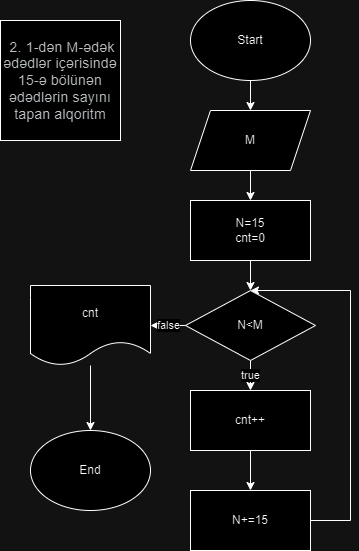

The diagram above was exported from draw.io. Its source (the exported page's mxGraphModel, read from the mxfile embedded in the PNG):
<mxGraphModel dx="281" dy="522" grid="1" gridSize="10" guides="1" tooltips="1" connect="1" arrows="1" fold="1" page="1" pageScale="1" pageWidth="850" pageHeight="1100" math="0" shadow="0">
  <root>
    <mxCell id="0" />
    <mxCell id="1" parent="0" />
    <mxCell id="94ut09v53l3E2_mWkSpe-23" value="" style="edgeStyle=orthogonalEdgeStyle;rounded=0;orthogonalLoop=1;jettySize=auto;html=1;" edge="1" parent="1" source="94ut09v53l3E2_mWkSpe-1" target="94ut09v53l3E2_mWkSpe-22">
      <mxGeometry relative="1" as="geometry" />
    </mxCell>
    <mxCell id="94ut09v53l3E2_mWkSpe-1" value="Start" style="ellipse;whiteSpace=wrap;html=1;" vertex="1" parent="1">
      <mxGeometry x="210" y="10" width="120" height="80" as="geometry" />
    </mxCell>
    <mxCell id="94ut09v53l3E2_mWkSpe-4" value="&lt;span style=&quot;color: rgb(60, 64, 67); font-family: Roboto, Arial, sans-serif; font-size: 14px; letter-spacing: 0.2px; text-align: start;&quot;&gt;&amp;nbsp;2. 1-dən M-ədək ədədlər içərisində 15-ə bölünən ədədlərin sayını tapan alqoritm&lt;/span&gt;" style="whiteSpace=wrap;html=1;aspect=fixed;" vertex="1" parent="1">
      <mxGeometry x="20" y="30" width="120" height="120" as="geometry" />
    </mxCell>
    <mxCell id="94ut09v53l3E2_mWkSpe-17" value="false" style="edgeStyle=orthogonalEdgeStyle;rounded=0;orthogonalLoop=1;jettySize=auto;html=1;entryX=0;entryY=0.5;entryDx=0;entryDy=0;" edge="1" parent="1" target="94ut09v53l3E2_mWkSpe-11">
      <mxGeometry relative="1" as="geometry">
        <mxPoint x="202.5" y="375" as="sourcePoint" />
        <Array as="points">
          <mxPoint x="120" y="375" />
          <mxPoint x="120" y="710" />
        </Array>
      </mxGeometry>
    </mxCell>
    <mxCell id="94ut09v53l3E2_mWkSpe-18" value="" style="edgeStyle=orthogonalEdgeStyle;rounded=0;orthogonalLoop=1;jettySize=auto;html=1;entryX=0.5;entryY=0;entryDx=0;entryDy=0;" edge="1" parent="1" source="94ut09v53l3E2_mWkSpe-14">
      <mxGeometry relative="1" as="geometry">
        <mxPoint x="328" y="570" as="sourcePoint" />
        <mxPoint x="270" y="330" as="targetPoint" />
        <Array as="points">
          <mxPoint x="480" y="570" />
          <mxPoint x="480" y="330" />
        </Array>
      </mxGeometry>
    </mxCell>
    <mxCell id="94ut09v53l3E2_mWkSpe-25" value="" style="edgeStyle=orthogonalEdgeStyle;rounded=0;orthogonalLoop=1;jettySize=auto;html=1;" edge="1" parent="1" source="94ut09v53l3E2_mWkSpe-22" target="94ut09v53l3E2_mWkSpe-24">
      <mxGeometry relative="1" as="geometry" />
    </mxCell>
    <mxCell id="94ut09v53l3E2_mWkSpe-22" value="M" style="shape=parallelogram;perimeter=parallelogramPerimeter;whiteSpace=wrap;html=1;fixedSize=1;" vertex="1" parent="1">
      <mxGeometry x="210" y="120" width="120" height="60" as="geometry" />
    </mxCell>
    <mxCell id="94ut09v53l3E2_mWkSpe-29" value="" style="edgeStyle=orthogonalEdgeStyle;rounded=0;orthogonalLoop=1;jettySize=auto;html=1;" edge="1" parent="1" source="94ut09v53l3E2_mWkSpe-24" target="94ut09v53l3E2_mWkSpe-28">
      <mxGeometry relative="1" as="geometry" />
    </mxCell>
    <mxCell id="94ut09v53l3E2_mWkSpe-24" value="N=15&lt;div&gt;cnt=0&lt;/div&gt;" style="whiteSpace=wrap;html=1;" vertex="1" parent="1">
      <mxGeometry x="210" y="210" width="120" height="60" as="geometry" />
    </mxCell>
    <mxCell id="94ut09v53l3E2_mWkSpe-31" value="false" style="edgeStyle=orthogonalEdgeStyle;rounded=0;orthogonalLoop=1;jettySize=auto;html=1;" edge="1" parent="1" source="94ut09v53l3E2_mWkSpe-28" target="94ut09v53l3E2_mWkSpe-30">
      <mxGeometry relative="1" as="geometry" />
    </mxCell>
    <mxCell id="94ut09v53l3E2_mWkSpe-35" value="true" style="edgeStyle=orthogonalEdgeStyle;rounded=0;orthogonalLoop=1;jettySize=auto;html=1;" edge="1" parent="1" source="94ut09v53l3E2_mWkSpe-28" target="94ut09v53l3E2_mWkSpe-34">
      <mxGeometry relative="1" as="geometry" />
    </mxCell>
    <mxCell id="94ut09v53l3E2_mWkSpe-28" value="N&amp;lt;M" style="rhombus;whiteSpace=wrap;html=1;" vertex="1" parent="1">
      <mxGeometry x="205" y="300" width="130" height="70" as="geometry" />
    </mxCell>
    <mxCell id="94ut09v53l3E2_mWkSpe-33" value="" style="edgeStyle=orthogonalEdgeStyle;rounded=0;orthogonalLoop=1;jettySize=auto;html=1;" edge="1" parent="1" source="94ut09v53l3E2_mWkSpe-30" target="94ut09v53l3E2_mWkSpe-32">
      <mxGeometry relative="1" as="geometry" />
    </mxCell>
    <mxCell id="94ut09v53l3E2_mWkSpe-30" value="cnt" style="shape=document;whiteSpace=wrap;html=1;boundedLbl=1;" vertex="1" parent="1">
      <mxGeometry x="50" y="295" width="120" height="80" as="geometry" />
    </mxCell>
    <mxCell id="94ut09v53l3E2_mWkSpe-32" value="End" style="ellipse;whiteSpace=wrap;html=1;" vertex="1" parent="1">
      <mxGeometry x="50" y="440" width="120" height="80" as="geometry" />
    </mxCell>
    <mxCell id="94ut09v53l3E2_mWkSpe-37" value="" style="edgeStyle=orthogonalEdgeStyle;rounded=0;orthogonalLoop=1;jettySize=auto;html=1;" edge="1" parent="1" source="94ut09v53l3E2_mWkSpe-34" target="94ut09v53l3E2_mWkSpe-36">
      <mxGeometry relative="1" as="geometry" />
    </mxCell>
    <mxCell id="94ut09v53l3E2_mWkSpe-34" value="cnt++" style="whiteSpace=wrap;html=1;" vertex="1" parent="1">
      <mxGeometry x="210" y="400" width="120" height="60" as="geometry" />
    </mxCell>
    <mxCell id="94ut09v53l3E2_mWkSpe-39" style="edgeStyle=orthogonalEdgeStyle;rounded=0;orthogonalLoop=1;jettySize=auto;html=1;entryX=0.5;entryY=0;entryDx=0;entryDy=0;" edge="1" parent="1" source="94ut09v53l3E2_mWkSpe-36" target="94ut09v53l3E2_mWkSpe-28">
      <mxGeometry relative="1" as="geometry">
        <Array as="points">
          <mxPoint x="370" y="530" />
          <mxPoint x="370" y="300" />
        </Array>
      </mxGeometry>
    </mxCell>
    <mxCell id="94ut09v53l3E2_mWkSpe-36" value="N+=15" style="whiteSpace=wrap;html=1;" vertex="1" parent="1">
      <mxGeometry x="210" y="500" width="120" height="60" as="geometry" />
    </mxCell>
  </root>
</mxGraphModel>